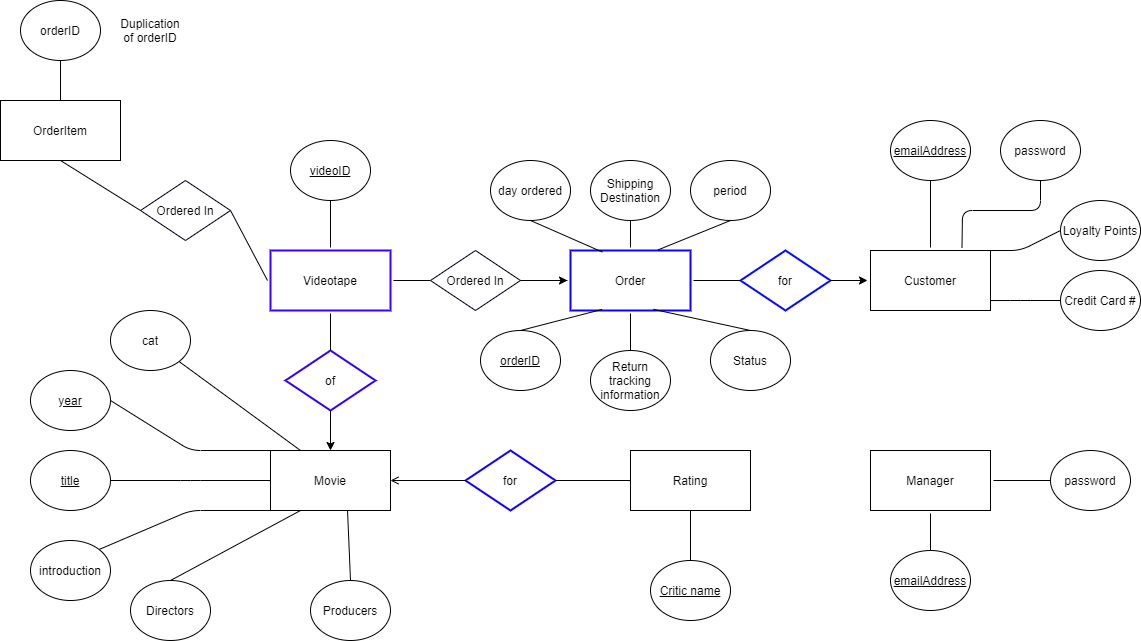

The diagram above was exported from draw.io. Its source (the exported page's mxGraphModel, read from the mxfile embedded in the PNG):
<mxGraphModel dx="1468" dy="1939" grid="1" gridSize="10" guides="1" tooltips="1" connect="1" arrows="1" fold="1" page="1" pageScale="1" pageWidth="850" pageHeight="1100" math="0" shadow="0" extFonts="Permanent Marker^https://fonts.googleapis.com/css?family=Permanent+Marker">
  <root>
    <mxCell id="0" />
    <mxCell id="1" parent="0" />
    <mxCell id="8NlY0rhFb4zZ0modv6ld-1" value="Movie" style="rounded=0;whiteSpace=wrap;html=1;" parent="1" vertex="1">
      <mxGeometry x="300" y="250" width="120" height="60" as="geometry" />
    </mxCell>
    <mxCell id="8NlY0rhFb4zZ0modv6ld-3" value="introduction" style="ellipse;whiteSpace=wrap;html=1;" parent="1" vertex="1">
      <mxGeometry x="60" y="340" width="80" height="60" as="geometry" />
    </mxCell>
    <mxCell id="8NlY0rhFb4zZ0modv6ld-4" value="&lt;u&gt;year&lt;/u&gt;" style="ellipse;whiteSpace=wrap;html=1;" parent="1" vertex="1">
      <mxGeometry x="60" y="170" width="80" height="60" as="geometry" />
    </mxCell>
    <mxCell id="8NlY0rhFb4zZ0modv6ld-10" value="" style="endArrow=none;html=1;entryX=1;entryY=0.5;entryDx=0;entryDy=0;exitX=0;exitY=0;exitDx=0;exitDy=0;" parent="1" source="8NlY0rhFb4zZ0modv6ld-1" target="8NlY0rhFb4zZ0modv6ld-4" edge="1">
      <mxGeometry width="50" height="50" relative="1" as="geometry">
        <mxPoint x="360" y="250" as="sourcePoint" />
        <mxPoint x="307.5999999999999" y="156.94000000000005" as="targetPoint" />
        <Array as="points">
          <mxPoint x="220" y="250" />
        </Array>
      </mxGeometry>
    </mxCell>
    <mxCell id="8NlY0rhFb4zZ0modv6ld-11" value="" style="endArrow=none;html=1;entryX=1;entryY=0;entryDx=0;entryDy=0;exitX=0;exitY=1;exitDx=0;exitDy=0;" parent="1" source="8NlY0rhFb4zZ0modv6ld-1" target="8NlY0rhFb4zZ0modv6ld-3" edge="1">
      <mxGeometry width="50" height="50" relative="1" as="geometry">
        <mxPoint x="272.4" y="353.06" as="sourcePoint" />
        <mxPoint x="239.99999999999991" y="250.00000000000006" as="targetPoint" />
        <Array as="points">
          <mxPoint x="220" y="310" />
        </Array>
      </mxGeometry>
    </mxCell>
    <mxCell id="8NlY0rhFb4zZ0modv6ld-15" value="Rating" style="rounded=0;whiteSpace=wrap;html=1;" parent="1" vertex="1">
      <mxGeometry x="660" y="250" width="120" height="60" as="geometry" />
    </mxCell>
    <mxCell id="8NlY0rhFb4zZ0modv6ld-16" value="for" style="rhombus;whiteSpace=wrap;html=1;strokeColor=#1100FF;strokeWidth=2;" parent="1" vertex="1">
      <mxGeometry x="495" y="250" width="90" height="60" as="geometry" />
    </mxCell>
    <mxCell id="8NlY0rhFb4zZ0modv6ld-17" value="" style="endArrow=none;html=1;entryX=1;entryY=0.5;entryDx=0;entryDy=0;exitX=0;exitY=0.5;exitDx=0;exitDy=0;" parent="1" source="8NlY0rhFb4zZ0modv6ld-15" target="8NlY0rhFb4zZ0modv6ld-16" edge="1">
      <mxGeometry width="50" height="50" relative="1" as="geometry">
        <mxPoint x="600" y="400" as="sourcePoint" />
        <mxPoint x="650" y="350" as="targetPoint" />
      </mxGeometry>
    </mxCell>
    <mxCell id="8NlY0rhFb4zZ0modv6ld-18" value="" style="endArrow=open;html=1;entryX=1;entryY=0.5;entryDx=0;entryDy=0;exitX=0;exitY=0.5;exitDx=0;exitDy=0;startArrow=none;startFill=0;endFill=0;" parent="1" source="8NlY0rhFb4zZ0modv6ld-16" target="8NlY0rhFb4zZ0modv6ld-1" edge="1">
      <mxGeometry width="50" height="50" relative="1" as="geometry">
        <mxPoint x="470" y="280" as="sourcePoint" />
        <mxPoint x="570" y="290" as="targetPoint" />
      </mxGeometry>
    </mxCell>
    <mxCell id="8NlY0rhFb4zZ0modv6ld-19" value="Videotape" style="rounded=0;whiteSpace=wrap;html=1;perimeterSpacing=3;strokeWidth=2;strokeColor=#3C00FF;" parent="1" vertex="1">
      <mxGeometry x="300" y="50" width="120" height="60" as="geometry" />
    </mxCell>
    <mxCell id="8NlY0rhFb4zZ0modv6ld-21" value="of" style="rhombus;whiteSpace=wrap;html=1;strokeWidth=2;strokeColor=#3300FF;" parent="1" vertex="1">
      <mxGeometry x="315" y="150" width="90" height="60" as="geometry" />
    </mxCell>
    <mxCell id="8NlY0rhFb4zZ0modv6ld-22" value="" style="endArrow=none;html=1;entryX=0.5;entryY=1;entryDx=0;entryDy=0;exitX=0.5;exitY=0;exitDx=0;exitDy=0;startArrow=classic;startFill=1;" parent="1" source="8NlY0rhFb4zZ0modv6ld-1" target="8NlY0rhFb4zZ0modv6ld-21" edge="1">
      <mxGeometry width="50" height="50" relative="1" as="geometry">
        <mxPoint x="240" y="220" as="sourcePoint" />
        <mxPoint x="290" y="170" as="targetPoint" />
      </mxGeometry>
    </mxCell>
    <mxCell id="8NlY0rhFb4zZ0modv6ld-23" value="" style="endArrow=none;html=1;entryX=0.5;entryY=1;entryDx=0;entryDy=0;" parent="1" source="8NlY0rhFb4zZ0modv6ld-21" target="8NlY0rhFb4zZ0modv6ld-19" edge="1">
      <mxGeometry width="50" height="50" relative="1" as="geometry">
        <mxPoint x="260" y="210" as="sourcePoint" />
        <mxPoint x="310" y="160" as="targetPoint" />
      </mxGeometry>
    </mxCell>
    <mxCell id="8NlY0rhFb4zZ0modv6ld-26" value="&lt;u&gt;videoID&lt;/u&gt;" style="ellipse;whiteSpace=wrap;html=1;" parent="1" vertex="1">
      <mxGeometry x="320" y="-60" width="80" height="60" as="geometry" />
    </mxCell>
    <mxCell id="8NlY0rhFb4zZ0modv6ld-28" value="" style="endArrow=none;html=1;" parent="1" source="8NlY0rhFb4zZ0modv6ld-26" edge="1">
      <mxGeometry width="50" height="50" relative="1" as="geometry">
        <mxPoint x="280" y="40" as="sourcePoint" />
        <mxPoint x="360" y="47" as="targetPoint" />
      </mxGeometry>
    </mxCell>
    <mxCell id="8NlY0rhFb4zZ0modv6ld-31" value="&lt;u&gt;title&lt;/u&gt;" style="ellipse;whiteSpace=wrap;html=1;" parent="1" vertex="1">
      <mxGeometry x="60" y="250" width="80" height="60" as="geometry" />
    </mxCell>
    <mxCell id="8NlY0rhFb4zZ0modv6ld-33" value="" style="endArrow=none;html=1;entryX=1;entryY=0.5;entryDx=0;entryDy=0;" parent="1" target="8NlY0rhFb4zZ0modv6ld-31" edge="1">
      <mxGeometry width="50" height="50" relative="1" as="geometry">
        <mxPoint x="300" y="280" as="sourcePoint" />
        <mxPoint x="209.95472550897898" y="278.5730455175367" as="targetPoint" />
        <Array as="points">
          <mxPoint x="220" y="280" />
        </Array>
      </mxGeometry>
    </mxCell>
    <mxCell id="8NlY0rhFb4zZ0modv6ld-42" value="cat" style="ellipse;whiteSpace=wrap;html=1;" parent="1" vertex="1">
      <mxGeometry x="140" y="110" width="80" height="60" as="geometry" />
    </mxCell>
    <mxCell id="8NlY0rhFb4zZ0modv6ld-43" value="" style="endArrow=none;html=1;entryX=0.25;entryY=0;entryDx=0;entryDy=0;exitX=1;exitY=1;exitDx=0;exitDy=0;" parent="1" source="8NlY0rhFb4zZ0modv6ld-42" target="8NlY0rhFb4zZ0modv6ld-1" edge="1">
      <mxGeometry width="50" height="50" relative="1" as="geometry">
        <mxPoint x="390" y="620" as="sourcePoint" />
        <mxPoint x="405" y="520" as="targetPoint" />
      </mxGeometry>
    </mxCell>
    <mxCell id="8NlY0rhFb4zZ0modv6ld-44" value="Customer" style="rounded=0;whiteSpace=wrap;html=1;perimeterSpacing=3;strokeWidth=1;" parent="1" vertex="1">
      <mxGeometry x="900" y="50" width="120" height="60" as="geometry" />
    </mxCell>
    <mxCell id="8NlY0rhFb4zZ0modv6ld-45" value="Order" style="rounded=0;whiteSpace=wrap;html=1;perimeterSpacing=3;strokeWidth=2;strokeColor=#1100FF;" parent="1" vertex="1">
      <mxGeometry x="600" y="50" width="120" height="60" as="geometry" />
    </mxCell>
    <mxCell id="8NlY0rhFb4zZ0modv6ld-46" value="for" style="rhombus;whiteSpace=wrap;html=1;strokeColor=#030BFF;strokeWidth=2;" parent="1" vertex="1">
      <mxGeometry x="770" y="50" width="90" height="60" as="geometry" />
    </mxCell>
    <mxCell id="8NlY0rhFb4zZ0modv6ld-47" value="" style="endArrow=classic;html=1;entryX=0;entryY=0.5;entryDx=0;entryDy=0;exitX=1;exitY=0.5;exitDx=0;exitDy=0;startArrow=none;startFill=0;endFill=1;" parent="1" source="8NlY0rhFb4zZ0modv6ld-46" target="8NlY0rhFb4zZ0modv6ld-44" edge="1">
      <mxGeometry width="50" height="50" relative="1" as="geometry">
        <mxPoint x="620" y="220" as="sourcePoint" />
        <mxPoint x="660" y="170" as="targetPoint" />
      </mxGeometry>
    </mxCell>
    <mxCell id="8NlY0rhFb4zZ0modv6ld-48" value="" style="endArrow=none;html=1;exitX=1;exitY=0.5;exitDx=0;exitDy=0;entryX=0;entryY=0.5;entryDx=0;entryDy=0;" parent="1" source="8NlY0rhFb4zZ0modv6ld-45" target="8NlY0rhFb4zZ0modv6ld-46" edge="1">
      <mxGeometry width="50" height="50" relative="1" as="geometry">
        <mxPoint x="760" y="90" as="sourcePoint" />
        <mxPoint x="660" y="80" as="targetPoint" />
      </mxGeometry>
    </mxCell>
    <mxCell id="8NlY0rhFb4zZ0modv6ld-53" value="" style="edgeStyle=orthogonalEdgeStyle;rounded=0;orthogonalLoop=1;jettySize=auto;html=1;startArrow=none;startFill=0;endArrow=none;endFill=0;" parent="1" source="8NlY0rhFb4zZ0modv6ld-50" target="8NlY0rhFb4zZ0modv6ld-19" edge="1">
      <mxGeometry relative="1" as="geometry" />
    </mxCell>
    <mxCell id="8NlY0rhFb4zZ0modv6ld-68" value="" style="edgeStyle=orthogonalEdgeStyle;rounded=1;orthogonalLoop=1;jettySize=auto;html=1;startArrow=none;startFill=0;endArrow=none;endFill=0;" parent="1" source="8NlY0rhFb4zZ0modv6ld-50" target="8NlY0rhFb4zZ0modv6ld-45" edge="1">
      <mxGeometry relative="1" as="geometry" />
    </mxCell>
    <mxCell id="8NlY0rhFb4zZ0modv6ld-50" value="Ordered In" style="rhombus;whiteSpace=wrap;html=1;strokeWidth=1;strokeColor=#010014;" parent="1" vertex="1">
      <mxGeometry x="460" y="50" width="90" height="60" as="geometry" />
    </mxCell>
    <mxCell id="8NlY0rhFb4zZ0modv6ld-52" value="" style="endArrow=classic;html=1;exitX=1;exitY=0.5;exitDx=0;exitDy=0;entryX=0;entryY=0.5;entryDx=0;entryDy=0;startArrow=none;startFill=0;endFill=1;" parent="1" source="8NlY0rhFb4zZ0modv6ld-50" target="8NlY0rhFb4zZ0modv6ld-45" edge="1">
      <mxGeometry width="50" height="50" relative="1" as="geometry">
        <mxPoint x="718" y="90" as="sourcePoint" />
        <mxPoint x="760" y="90" as="targetPoint" />
      </mxGeometry>
    </mxCell>
    <mxCell id="8NlY0rhFb4zZ0modv6ld-54" value="day ordered" style="ellipse;whiteSpace=wrap;html=1;" parent="1" vertex="1">
      <mxGeometry x="520" y="-40" width="80" height="60" as="geometry" />
    </mxCell>
    <mxCell id="8NlY0rhFb4zZ0modv6ld-55" value="" style="endArrow=none;html=1;entryX=0.5;entryY=1;entryDx=0;entryDy=0;exitX=0.277;exitY=0.069;exitDx=0;exitDy=0;exitPerimeter=0;" parent="1" source="8NlY0rhFb4zZ0modv6ld-45" target="8NlY0rhFb4zZ0modv6ld-54" edge="1">
      <mxGeometry width="50" height="50" relative="1" as="geometry">
        <mxPoint x="610" y="210" as="sourcePoint" />
        <mxPoint x="660" y="160" as="targetPoint" />
      </mxGeometry>
    </mxCell>
    <mxCell id="8NlY0rhFb4zZ0modv6ld-56" value="period" style="ellipse;whiteSpace=wrap;html=1;" parent="1" vertex="1">
      <mxGeometry x="720" y="-40" width="80" height="60" as="geometry" />
    </mxCell>
    <mxCell id="8NlY0rhFb4zZ0modv6ld-57" value="" style="endArrow=none;html=1;entryX=0.5;entryY=1;entryDx=0;entryDy=0;exitX=0.719;exitY=0.036;exitDx=0;exitDy=0;exitPerimeter=0;" parent="1" source="8NlY0rhFb4zZ0modv6ld-45" target="8NlY0rhFb4zZ0modv6ld-56" edge="1">
      <mxGeometry width="50" height="50" relative="1" as="geometry">
        <mxPoint x="600" y="190" as="sourcePoint" />
        <mxPoint x="650" y="140" as="targetPoint" />
      </mxGeometry>
    </mxCell>
    <mxCell id="8NlY0rhFb4zZ0modv6ld-59" value="&lt;u&gt;emailAddress&lt;/u&gt;" style="ellipse;whiteSpace=wrap;html=1;" parent="1" vertex="1">
      <mxGeometry x="920" y="-80" width="80" height="60" as="geometry" />
    </mxCell>
    <mxCell id="8NlY0rhFb4zZ0modv6ld-60" value="" style="endArrow=none;html=1;entryX=0.5;entryY=1;entryDx=0;entryDy=0;exitX=0.5;exitY=0;exitDx=0;exitDy=0;" parent="1" source="8NlY0rhFb4zZ0modv6ld-44" target="8NlY0rhFb4zZ0modv6ld-59" edge="1">
      <mxGeometry width="50" height="50" relative="1" as="geometry">
        <mxPoint x="910" y="200" as="sourcePoint" />
        <mxPoint x="960" y="150" as="targetPoint" />
      </mxGeometry>
    </mxCell>
    <mxCell id="8NlY0rhFb4zZ0modv6ld-61" value="password" style="ellipse;whiteSpace=wrap;html=1;" parent="1" vertex="1">
      <mxGeometry x="1030" y="-80" width="80" height="60" as="geometry" />
    </mxCell>
    <mxCell id="8NlY0rhFb4zZ0modv6ld-62" value="" style="endArrow=none;html=1;entryX=0.5;entryY=1;entryDx=0;entryDy=0;exitX=0.75;exitY=0;exitDx=0;exitDy=0;" parent="1" source="8NlY0rhFb4zZ0modv6ld-44" target="8NlY0rhFb4zZ0modv6ld-61" edge="1">
      <mxGeometry width="50" height="50" relative="1" as="geometry">
        <mxPoint x="970" y="57" as="sourcePoint" />
        <mxPoint x="970" y="30" as="targetPoint" />
        <Array as="points">
          <mxPoint x="992" y="10" />
          <mxPoint x="1070" y="10" />
        </Array>
      </mxGeometry>
    </mxCell>
    <mxCell id="8NlY0rhFb4zZ0modv6ld-63" value="&lt;u&gt;orderID&lt;/u&gt;" style="ellipse;whiteSpace=wrap;html=1;" parent="1" vertex="1">
      <mxGeometry x="510" y="130" width="80" height="60" as="geometry" />
    </mxCell>
    <mxCell id="8NlY0rhFb4zZ0modv6ld-66" value="" style="endArrow=none;html=1;exitX=0.5;exitY=0;exitDx=0;exitDy=0;entryX=0.275;entryY=0.938;entryDx=0;entryDy=0;entryPerimeter=0;" parent="1" source="8NlY0rhFb4zZ0modv6ld-63" target="8NlY0rhFb4zZ0modv6ld-45" edge="1">
      <mxGeometry width="50" height="50" relative="1" as="geometry">
        <mxPoint x="740" y="187" as="sourcePoint" />
        <mxPoint x="630" y="113" as="targetPoint" />
      </mxGeometry>
    </mxCell>
    <mxCell id="8NlY0rhFb4zZ0modv6ld-69" value="Directors" style="ellipse;whiteSpace=wrap;html=1;" parent="1" vertex="1">
      <mxGeometry x="160" y="380" width="80" height="60" as="geometry" />
    </mxCell>
    <mxCell id="8NlY0rhFb4zZ0modv6ld-71" value="" style="endArrow=none;html=1;entryX=0.25;entryY=1;entryDx=0;entryDy=0;exitX=0.5;exitY=0;exitDx=0;exitDy=0;" parent="1" source="8NlY0rhFb4zZ0modv6ld-69" target="8NlY0rhFb4zZ0modv6ld-1" edge="1">
      <mxGeometry width="50" height="50" relative="1" as="geometry">
        <mxPoint x="240" y="680" as="sourcePoint" />
        <mxPoint x="265" y="520" as="targetPoint" />
      </mxGeometry>
    </mxCell>
    <mxCell id="8NlY0rhFb4zZ0modv6ld-72" value="Status" style="ellipse;whiteSpace=wrap;html=1;" parent="1" vertex="1">
      <mxGeometry x="740" y="130" width="80" height="60" as="geometry" />
    </mxCell>
    <mxCell id="8NlY0rhFb4zZ0modv6ld-73" value="" style="endArrow=none;html=1;exitX=0.5;exitY=0;exitDx=0;exitDy=0;entryX=0.682;entryY=0.937;entryDx=0;entryDy=0;entryPerimeter=0;" parent="1" source="8NlY0rhFb4zZ0modv6ld-72" target="8NlY0rhFb4zZ0modv6ld-45" edge="1">
      <mxGeometry width="50" height="50" relative="1" as="geometry">
        <mxPoint x="600" y="150" as="sourcePoint" />
        <mxPoint x="640" y="123" as="targetPoint" />
      </mxGeometry>
    </mxCell>
    <mxCell id="8NlY0rhFb4zZ0modv6ld-78" value="Manager" style="rounded=0;whiteSpace=wrap;html=1;perimeterSpacing=3;strokeWidth=1;" parent="1" vertex="1">
      <mxGeometry x="900" y="250" width="120" height="60" as="geometry" />
    </mxCell>
    <mxCell id="8NlY0rhFb4zZ0modv6ld-79" value="password" style="ellipse;whiteSpace=wrap;html=1;" parent="1" vertex="1">
      <mxGeometry x="1080" y="250" width="80" height="60" as="geometry" />
    </mxCell>
    <mxCell id="8NlY0rhFb4zZ0modv6ld-80" value="" style="endArrow=none;html=1;entryX=0;entryY=0.5;entryDx=0;entryDy=0;exitX=1;exitY=0.5;exitDx=0;exitDy=0;" parent="1" source="8NlY0rhFb4zZ0modv6ld-78" target="8NlY0rhFb4zZ0modv6ld-79" edge="1">
      <mxGeometry width="50" height="50" relative="1" as="geometry">
        <mxPoint x="1020" y="400" as="sourcePoint" />
        <mxPoint x="1070" y="350" as="targetPoint" />
      </mxGeometry>
    </mxCell>
    <mxCell id="8NlY0rhFb4zZ0modv6ld-81" value="&lt;u&gt;emailAddress&lt;/u&gt;" style="ellipse;whiteSpace=wrap;html=1;" parent="1" vertex="1">
      <mxGeometry x="920" y="350" width="80" height="60" as="geometry" />
    </mxCell>
    <mxCell id="8NlY0rhFb4zZ0modv6ld-82" value="" style="endArrow=none;html=1;entryX=0.5;entryY=1;entryDx=0;entryDy=0;exitX=0.5;exitY=0;exitDx=0;exitDy=0;" parent="1" source="8NlY0rhFb4zZ0modv6ld-81" target="8NlY0rhFb4zZ0modv6ld-78" edge="1">
      <mxGeometry width="50" height="50" relative="1" as="geometry">
        <mxPoint x="870" y="480" as="sourcePoint" />
        <mxPoint x="920" y="430" as="targetPoint" />
      </mxGeometry>
    </mxCell>
    <mxCell id="8NlY0rhFb4zZ0modv6ld-83" value="&lt;u&gt;Critic name&lt;/u&gt;" style="ellipse;whiteSpace=wrap;html=1;" parent="1" vertex="1">
      <mxGeometry x="680" y="360" width="80" height="60" as="geometry" />
    </mxCell>
    <mxCell id="8NlY0rhFb4zZ0modv6ld-84" value="" style="endArrow=none;html=1;entryX=0.5;entryY=1;entryDx=0;entryDy=0;" parent="1" source="8NlY0rhFb4zZ0modv6ld-83" target="8NlY0rhFb4zZ0modv6ld-15" edge="1">
      <mxGeometry width="50" height="50" relative="1" as="geometry">
        <mxPoint x="640" y="510" as="sourcePoint" />
        <mxPoint x="690" y="460" as="targetPoint" />
      </mxGeometry>
    </mxCell>
    <mxCell id="8NlY0rhFb4zZ0modv6ld-89" value="Loyalty Points" style="ellipse;whiteSpace=wrap;html=1;" parent="1" vertex="1">
      <mxGeometry x="1090" width="80" height="60" as="geometry" />
    </mxCell>
    <mxCell id="8NlY0rhFb4zZ0modv6ld-91" value="" style="endArrow=none;html=1;entryX=0;entryY=0.5;entryDx=0;entryDy=0;" parent="1" target="8NlY0rhFb4zZ0modv6ld-89" edge="1">
      <mxGeometry width="50" height="50" relative="1" as="geometry">
        <mxPoint x="1016" y="50" as="sourcePoint" />
        <mxPoint x="1100" y="150" as="targetPoint" />
        <Array as="points">
          <mxPoint x="1050" y="50" />
        </Array>
      </mxGeometry>
    </mxCell>
    <mxCell id="8NlY0rhFb4zZ0modv6ld-92" value="Credit Card #" style="ellipse;whiteSpace=wrap;html=1;" parent="1" vertex="1">
      <mxGeometry x="1090" y="70" width="80" height="60" as="geometry" />
    </mxCell>
    <mxCell id="8NlY0rhFb4zZ0modv6ld-93" value="" style="endArrow=none;html=1;exitX=0.973;exitY=0.804;exitDx=0;exitDy=0;exitPerimeter=0;entryX=0;entryY=0.5;entryDx=0;entryDy=0;" parent="1" source="8NlY0rhFb4zZ0modv6ld-44" target="8NlY0rhFb4zZ0modv6ld-92" edge="1">
      <mxGeometry width="50" height="50" relative="1" as="geometry">
        <mxPoint x="1020" y="180" as="sourcePoint" />
        <mxPoint x="1070" y="130" as="targetPoint" />
        <Array as="points">
          <mxPoint x="1050" y="100" />
        </Array>
      </mxGeometry>
    </mxCell>
    <mxCell id="8NlY0rhFb4zZ0modv6ld-96" value="Shipping Destination" style="ellipse;whiteSpace=wrap;html=1;" parent="1" vertex="1">
      <mxGeometry x="620" y="-40" width="80" height="60" as="geometry" />
    </mxCell>
    <mxCell id="8NlY0rhFb4zZ0modv6ld-97" value="" style="endArrow=none;html=1;entryX=0.5;entryY=1;entryDx=0;entryDy=0;exitX=0.5;exitY=0;exitDx=0;exitDy=0;" parent="1" source="8NlY0rhFb4zZ0modv6ld-45" target="8NlY0rhFb4zZ0modv6ld-96" edge="1">
      <mxGeometry width="50" height="50" relative="1" as="geometry">
        <mxPoint x="650" y="80" as="sourcePoint" />
        <mxPoint x="700" y="30" as="targetPoint" />
      </mxGeometry>
    </mxCell>
    <mxCell id="8NlY0rhFb4zZ0modv6ld-98" value="Return tracking information" style="ellipse;whiteSpace=wrap;html=1;" parent="1" vertex="1">
      <mxGeometry x="620" y="150" width="80" height="60" as="geometry" />
    </mxCell>
    <mxCell id="8NlY0rhFb4zZ0modv6ld-99" value="" style="endArrow=none;html=1;entryX=0.5;entryY=1;entryDx=0;entryDy=0;exitX=0.5;exitY=0;exitDx=0;exitDy=0;" parent="1" source="8NlY0rhFb4zZ0modv6ld-98" target="8NlY0rhFb4zZ0modv6ld-45" edge="1">
      <mxGeometry width="50" height="50" relative="1" as="geometry">
        <mxPoint x="460" y="260" as="sourcePoint" />
        <mxPoint x="510" y="210" as="targetPoint" />
      </mxGeometry>
    </mxCell>
    <mxCell id="8NlY0rhFb4zZ0modv6ld-105" value="" style="endArrow=none;html=1;entryX=0.642;entryY=1.006;entryDx=0;entryDy=0;entryPerimeter=0;exitX=0.5;exitY=0;exitDx=0;exitDy=0;" parent="1" source="mP0_pYDEEYh2DpAhaMyX-2" target="8NlY0rhFb4zZ0modv6ld-1" edge="1">
      <mxGeometry width="50" height="50" relative="1" as="geometry">
        <mxPoint x="377" y="390" as="sourcePoint" />
        <mxPoint x="720" y="450" as="targetPoint" />
      </mxGeometry>
    </mxCell>
    <mxCell id="mP0_pYDEEYh2DpAhaMyX-2" value="Producers" style="ellipse;whiteSpace=wrap;html=1;" vertex="1" parent="1">
      <mxGeometry x="340" y="380" width="80" height="60" as="geometry" />
    </mxCell>
    <mxCell id="mP0_pYDEEYh2DpAhaMyX-3" value="OrderItem" style="rounded=0;whiteSpace=wrap;html=1;" vertex="1" parent="1">
      <mxGeometry x="30" y="-100" width="120" height="60" as="geometry" />
    </mxCell>
    <mxCell id="mP0_pYDEEYh2DpAhaMyX-4" value="Ordered In" style="rhombus;whiteSpace=wrap;html=1;strokeWidth=1;strokeColor=#010014;" vertex="1" parent="1">
      <mxGeometry x="170" y="-20" width="90" height="60" as="geometry" />
    </mxCell>
    <mxCell id="mP0_pYDEEYh2DpAhaMyX-5" value="" style="endArrow=none;html=1;entryX=0.5;entryY=1;entryDx=0;entryDy=0;exitX=0;exitY=0.5;exitDx=0;exitDy=0;" edge="1" parent="1" source="mP0_pYDEEYh2DpAhaMyX-4" target="mP0_pYDEEYh2DpAhaMyX-3">
      <mxGeometry width="50" height="50" relative="1" as="geometry">
        <mxPoint x="70" y="80" as="sourcePoint" />
        <mxPoint x="120" y="30" as="targetPoint" />
      </mxGeometry>
    </mxCell>
    <mxCell id="mP0_pYDEEYh2DpAhaMyX-6" value="" style="endArrow=none;html=1;entryX=1;entryY=0.5;entryDx=0;entryDy=0;exitX=0;exitY=0.5;exitDx=0;exitDy=0;" edge="1" parent="1" source="8NlY0rhFb4zZ0modv6ld-19" target="mP0_pYDEEYh2DpAhaMyX-4">
      <mxGeometry width="50" height="50" relative="1" as="geometry">
        <mxPoint x="180" y="20" as="sourcePoint" />
        <mxPoint x="100" y="-30" as="targetPoint" />
      </mxGeometry>
    </mxCell>
    <mxCell id="mP0_pYDEEYh2DpAhaMyX-7" value="orderID" style="ellipse;whiteSpace=wrap;html=1;" vertex="1" parent="1">
      <mxGeometry x="50" y="-200" width="80" height="60" as="geometry" />
    </mxCell>
    <mxCell id="mP0_pYDEEYh2DpAhaMyX-8" value="" style="endArrow=none;html=1;entryX=0.5;entryY=1;entryDx=0;entryDy=0;exitX=0.5;exitY=0;exitDx=0;exitDy=0;" edge="1" parent="1" source="mP0_pYDEEYh2DpAhaMyX-3" target="mP0_pYDEEYh2DpAhaMyX-7">
      <mxGeometry width="50" height="50" relative="1" as="geometry">
        <mxPoint x="350" y="90" as="sourcePoint" />
        <mxPoint x="400" y="40" as="targetPoint" />
      </mxGeometry>
    </mxCell>
    <mxCell id="mP0_pYDEEYh2DpAhaMyX-9" value="Duplication of orderID" style="text;html=1;strokeColor=none;fillColor=none;align=center;verticalAlign=middle;whiteSpace=wrap;rounded=0;" vertex="1" parent="1">
      <mxGeometry x="160" y="-180" width="40" height="20" as="geometry" />
    </mxCell>
  </root>
</mxGraphModel>